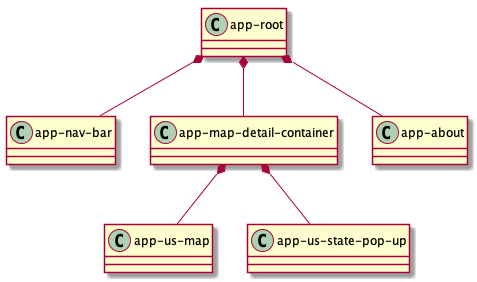

The diagram above was rendered by PlantUML. Its source (embedded in the PNG):
@startuml geocorona
"app-root" *-- "app-nav-bar"
"app-root" *-- "app-map-detail-container"
"app-map-detail-container" *-- "app-us-map"
"app-map-detail-container" *-- "app-us-state-pop-up"
"app-root" *-- "app-about"
@enduml